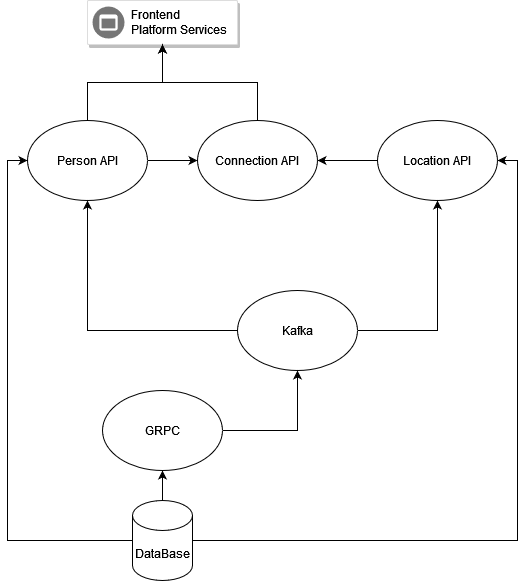

The diagram above was exported from draw.io. Its source (the exported page's mxGraphModel, read from the mxfile embedded in the PNG):
<mxGraphModel dx="1422" dy="780" grid="1" gridSize="10" guides="1" tooltips="1" connect="1" arrows="1" fold="1" page="1" pageScale="1" pageWidth="850" pageHeight="1100" math="0" shadow="0">
  <root>
    <mxCell id="0" />
    <mxCell id="1" parent="0" />
    <mxCell id="y7I8_ZinMtV4jW2m9FZV-1" value="" style="strokeColor=#dddddd;shadow=1;strokeWidth=1;rounded=1;absoluteArcSize=1;arcSize=2;" vertex="1" parent="1">
      <mxGeometry x="260" y="80" width="150" height="44" as="geometry" />
    </mxCell>
    <mxCell id="y7I8_ZinMtV4jW2m9FZV-2" value="Frontend&#10;Platform Services" style="sketch=0;dashed=0;connectable=0;html=1;fillColor=#757575;strokeColor=none;shape=mxgraph.gcp2.frontend_platform_services;part=1;labelPosition=right;verticalLabelPosition=middle;align=left;verticalAlign=middle;spacingLeft=5;fontSize=12;" vertex="1" parent="y7I8_ZinMtV4jW2m9FZV-1">
      <mxGeometry y="0.5" width="32" height="32" relative="1" as="geometry">
        <mxPoint x="5" y="-16" as="offset" />
      </mxGeometry>
    </mxCell>
    <mxCell id="y7I8_ZinMtV4jW2m9FZV-6" style="edgeStyle=orthogonalEdgeStyle;rounded=0;orthogonalLoop=1;jettySize=auto;html=1;entryX=0.5;entryY=1;entryDx=0;entryDy=0;" edge="1" parent="1" source="y7I8_ZinMtV4jW2m9FZV-3" target="y7I8_ZinMtV4jW2m9FZV-1">
      <mxGeometry relative="1" as="geometry" />
    </mxCell>
    <mxCell id="y7I8_ZinMtV4jW2m9FZV-3" value="&lt;div&gt;Connection API&lt;/div&gt;" style="ellipse;whiteSpace=wrap;html=1;" vertex="1" parent="1">
      <mxGeometry x="370" y="200" width="120" height="80" as="geometry" />
    </mxCell>
    <mxCell id="y7I8_ZinMtV4jW2m9FZV-5" style="edgeStyle=orthogonalEdgeStyle;rounded=0;orthogonalLoop=1;jettySize=auto;html=1;entryX=0.5;entryY=1;entryDx=0;entryDy=0;" edge="1" parent="1" source="y7I8_ZinMtV4jW2m9FZV-4" target="y7I8_ZinMtV4jW2m9FZV-1">
      <mxGeometry relative="1" as="geometry" />
    </mxCell>
    <mxCell id="y7I8_ZinMtV4jW2m9FZV-7" style="edgeStyle=orthogonalEdgeStyle;rounded=0;orthogonalLoop=1;jettySize=auto;html=1;entryX=0;entryY=0.5;entryDx=0;entryDy=0;" edge="1" parent="1" source="y7I8_ZinMtV4jW2m9FZV-4" target="y7I8_ZinMtV4jW2m9FZV-3">
      <mxGeometry relative="1" as="geometry" />
    </mxCell>
    <mxCell id="y7I8_ZinMtV4jW2m9FZV-4" value="&lt;div&gt;Person API&lt;/div&gt;" style="ellipse;whiteSpace=wrap;html=1;" vertex="1" parent="1">
      <mxGeometry x="200" y="200" width="120" height="80" as="geometry" />
    </mxCell>
    <mxCell id="y7I8_ZinMtV4jW2m9FZV-9" style="edgeStyle=orthogonalEdgeStyle;rounded=0;orthogonalLoop=1;jettySize=auto;html=1;entryX=1;entryY=0.5;entryDx=0;entryDy=0;" edge="1" parent="1" source="y7I8_ZinMtV4jW2m9FZV-8" target="y7I8_ZinMtV4jW2m9FZV-3">
      <mxGeometry relative="1" as="geometry" />
    </mxCell>
    <mxCell id="y7I8_ZinMtV4jW2m9FZV-8" value="&lt;div&gt;Location API&lt;/div&gt;" style="ellipse;whiteSpace=wrap;html=1;" vertex="1" parent="1">
      <mxGeometry x="550" y="200" width="120" height="80" as="geometry" />
    </mxCell>
    <mxCell id="y7I8_ZinMtV4jW2m9FZV-20" style="edgeStyle=orthogonalEdgeStyle;rounded=0;orthogonalLoop=1;jettySize=auto;html=1;entryX=0.5;entryY=1;entryDx=0;entryDy=0;" edge="1" parent="1" source="y7I8_ZinMtV4jW2m9FZV-10" target="y7I8_ZinMtV4jW2m9FZV-12">
      <mxGeometry relative="1" as="geometry" />
    </mxCell>
    <mxCell id="y7I8_ZinMtV4jW2m9FZV-21" style="edgeStyle=orthogonalEdgeStyle;rounded=0;orthogonalLoop=1;jettySize=auto;html=1;entryX=0;entryY=0.5;entryDx=0;entryDy=0;" edge="1" parent="1" source="y7I8_ZinMtV4jW2m9FZV-10" target="y7I8_ZinMtV4jW2m9FZV-4">
      <mxGeometry relative="1" as="geometry">
        <Array as="points">
          <mxPoint x="180" y="620" />
          <mxPoint x="180" y="240" />
        </Array>
      </mxGeometry>
    </mxCell>
    <mxCell id="y7I8_ZinMtV4jW2m9FZV-23" style="edgeStyle=orthogonalEdgeStyle;rounded=0;orthogonalLoop=1;jettySize=auto;html=1;entryX=1;entryY=0.5;entryDx=0;entryDy=0;" edge="1" parent="1" source="y7I8_ZinMtV4jW2m9FZV-10" target="y7I8_ZinMtV4jW2m9FZV-8">
      <mxGeometry relative="1" as="geometry" />
    </mxCell>
    <mxCell id="y7I8_ZinMtV4jW2m9FZV-10" value="&lt;div&gt;DataBase&lt;/div&gt;" style="shape=cylinder3;whiteSpace=wrap;html=1;boundedLbl=1;backgroundOutline=1;size=15;" vertex="1" parent="1">
      <mxGeometry x="305" y="580" width="60" height="80" as="geometry" />
    </mxCell>
    <mxCell id="y7I8_ZinMtV4jW2m9FZV-17" style="edgeStyle=orthogonalEdgeStyle;rounded=0;orthogonalLoop=1;jettySize=auto;html=1;entryX=0.5;entryY=1;entryDx=0;entryDy=0;" edge="1" parent="1" source="y7I8_ZinMtV4jW2m9FZV-11" target="y7I8_ZinMtV4jW2m9FZV-4">
      <mxGeometry relative="1" as="geometry" />
    </mxCell>
    <mxCell id="y7I8_ZinMtV4jW2m9FZV-22" style="edgeStyle=orthogonalEdgeStyle;rounded=0;orthogonalLoop=1;jettySize=auto;html=1;entryX=0.5;entryY=1;entryDx=0;entryDy=0;" edge="1" parent="1" source="y7I8_ZinMtV4jW2m9FZV-11" target="y7I8_ZinMtV4jW2m9FZV-8">
      <mxGeometry relative="1" as="geometry" />
    </mxCell>
    <mxCell id="y7I8_ZinMtV4jW2m9FZV-11" value="Kafka" style="ellipse;whiteSpace=wrap;html=1;" vertex="1" parent="1">
      <mxGeometry x="410" y="370" width="120" height="80" as="geometry" />
    </mxCell>
    <mxCell id="y7I8_ZinMtV4jW2m9FZV-15" style="edgeStyle=orthogonalEdgeStyle;rounded=0;orthogonalLoop=1;jettySize=auto;html=1;" edge="1" parent="1" source="y7I8_ZinMtV4jW2m9FZV-12" target="y7I8_ZinMtV4jW2m9FZV-11">
      <mxGeometry relative="1" as="geometry" />
    </mxCell>
    <mxCell id="y7I8_ZinMtV4jW2m9FZV-12" value="&lt;div&gt;GRPC&lt;/div&gt;" style="ellipse;whiteSpace=wrap;html=1;" vertex="1" parent="1">
      <mxGeometry x="275" y="470" width="120" height="80" as="geometry" />
    </mxCell>
  </root>
</mxGraphModel>